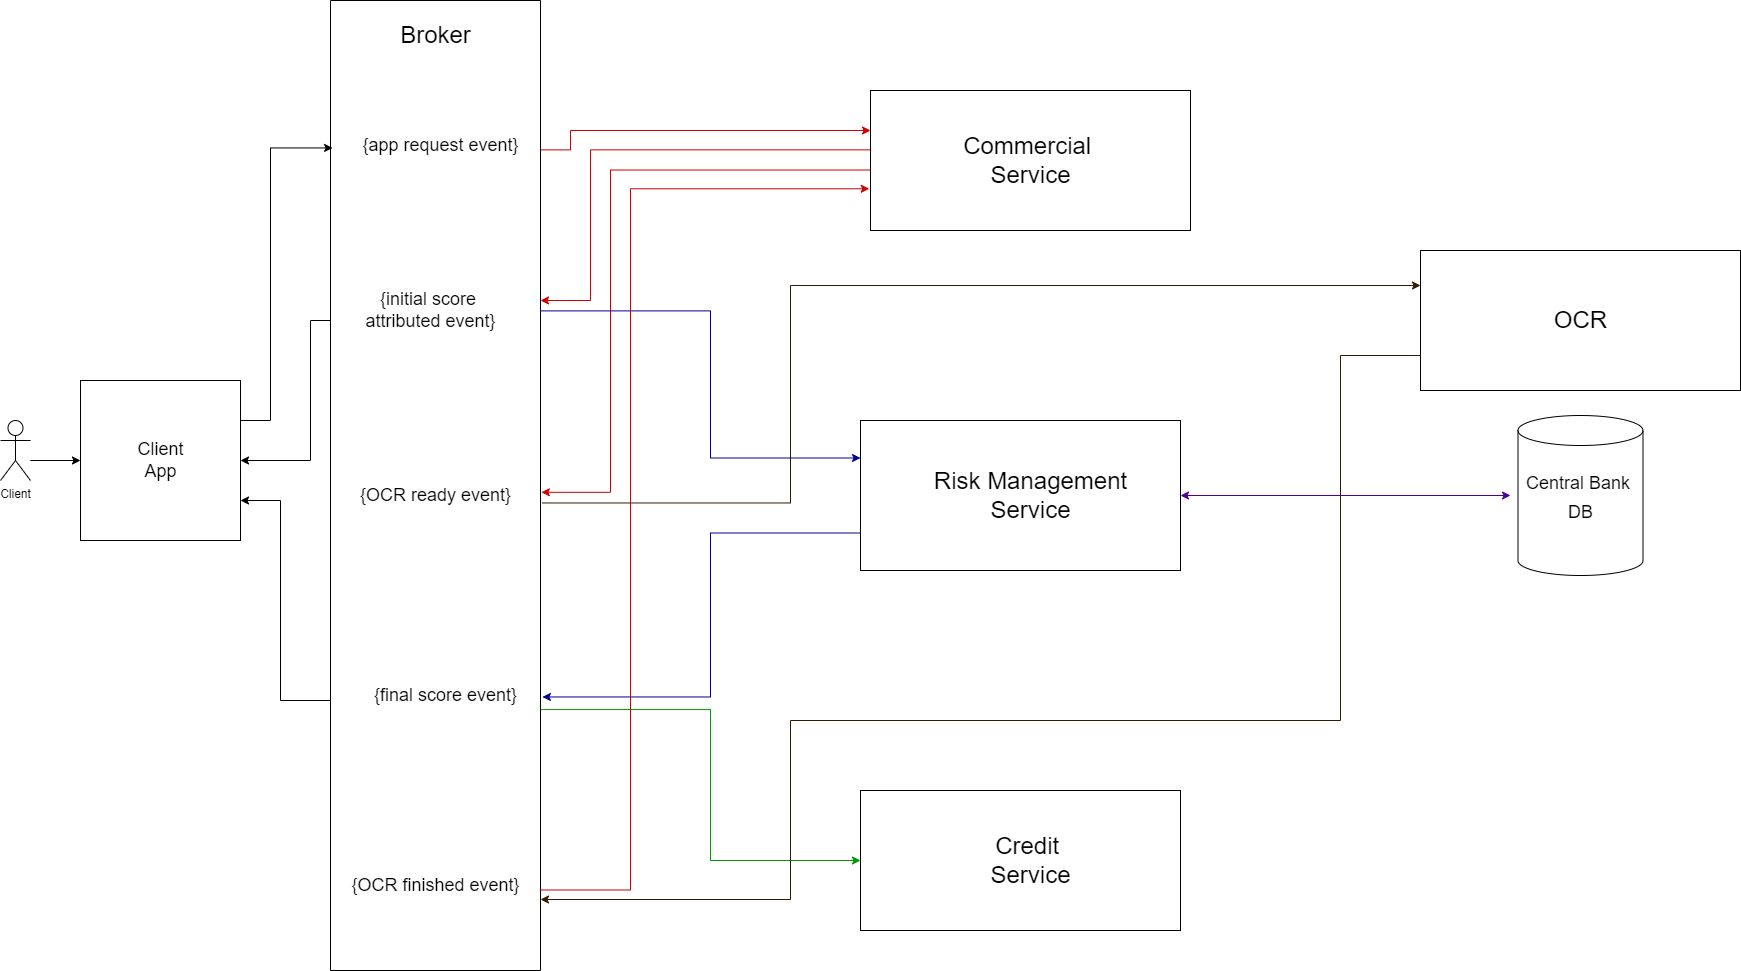

The diagram above was exported from draw.io. Its source (the exported page's mxGraphModel, read from the mxfile embedded in the PNG):
<mxGraphModel dx="1038" dy="521" grid="1" gridSize="10" guides="1" tooltips="1" connect="1" arrows="1" fold="1" page="1" pageScale="1" pageWidth="850" pageHeight="1100" math="0" shadow="0">
  <root>
    <mxCell id="0" />
    <mxCell id="1" parent="0" />
    <mxCell id="oqoTUqXFCg8ksJ7KMGMz-1" value="Client" style="shape=umlActor;verticalLabelPosition=bottom;verticalAlign=top;html=1;outlineConnect=0;" parent="1" vertex="1">
      <mxGeometry x="10" y="460" width="30" height="60" as="geometry" />
    </mxCell>
    <mxCell id="oqoTUqXFCg8ksJ7KMGMz-5" value="" style="edgeStyle=elbowEdgeStyle;elbow=horizontal;endArrow=classic;html=1;rounded=0;" parent="1" edge="1">
      <mxGeometry width="50" height="50" relative="1" as="geometry">
        <mxPoint x="60" y="500" as="sourcePoint" />
        <mxPoint x="90" y="500" as="targetPoint" />
        <Array as="points">
          <mxPoint x="40" y="490" />
        </Array>
      </mxGeometry>
    </mxCell>
    <mxCell id="oqoTUqXFCg8ksJ7KMGMz-6" value="" style="whiteSpace=wrap;html=1;aspect=fixed;" parent="1" vertex="1">
      <mxGeometry x="90" y="420" width="160" height="160" as="geometry" />
    </mxCell>
    <mxCell id="oqoTUqXFCg8ksJ7KMGMz-7" value="&lt;font style=&quot;font-size: 18px;&quot;&gt;Client&lt;br&gt;App&lt;/font&gt;" style="text;html=1;resizable=0;autosize=1;align=center;verticalAlign=middle;points=[];fillColor=none;strokeColor=none;rounded=0;" parent="1" vertex="1">
      <mxGeometry x="140" y="480" width="60" height="40" as="geometry" />
    </mxCell>
    <mxCell id="oqoTUqXFCg8ksJ7KMGMz-9" value="" style="rounded=0;whiteSpace=wrap;html=1;fontSize=18;direction=south;" parent="1" vertex="1">
      <mxGeometry x="340" y="40" width="210" height="970" as="geometry" />
    </mxCell>
    <mxCell id="oqoTUqXFCg8ksJ7KMGMz-10" value="&lt;font style=&quot;font-size: 24px;&quot;&gt;Broker&lt;/font&gt;" style="text;html=1;resizable=0;autosize=1;align=center;verticalAlign=middle;points=[];fillColor=none;strokeColor=none;rounded=0;fontSize=18;" parent="1" vertex="1">
      <mxGeometry x="400" y="60" width="90" height="30" as="geometry" />
    </mxCell>
    <mxCell id="oqoTUqXFCg8ksJ7KMGMz-12" value="" style="rounded=0;whiteSpace=wrap;html=1;fontSize=24;" parent="1" vertex="1">
      <mxGeometry x="880" y="130" width="320" height="140" as="geometry" />
    </mxCell>
    <mxCell id="oqoTUqXFCg8ksJ7KMGMz-13" value="Commercial&amp;nbsp;&lt;br&gt;Service" style="text;html=1;resizable=0;autosize=1;align=center;verticalAlign=middle;points=[];fillColor=none;strokeColor=none;rounded=0;fontSize=24;" parent="1" vertex="1">
      <mxGeometry x="965" y="170" width="150" height="60" as="geometry" />
    </mxCell>
    <mxCell id="oqoTUqXFCg8ksJ7KMGMz-14" value="" style="rounded=0;whiteSpace=wrap;html=1;fontSize=24;" parent="1" vertex="1">
      <mxGeometry x="870" y="460" width="320" height="150" as="geometry" />
    </mxCell>
    <mxCell id="oqoTUqXFCg8ksJ7KMGMz-15" value="Risk Management&lt;br&gt;Service" style="text;html=1;resizable=0;autosize=1;align=center;verticalAlign=middle;points=[];fillColor=none;strokeColor=none;rounded=0;fontSize=24;" parent="1" vertex="1">
      <mxGeometry x="935" y="505" width="210" height="60" as="geometry" />
    </mxCell>
    <mxCell id="oqoTUqXFCg8ksJ7KMGMz-16" value="" style="rounded=0;whiteSpace=wrap;html=1;fontSize=24;" parent="1" vertex="1">
      <mxGeometry x="870" y="830" width="320" height="140" as="geometry" />
    </mxCell>
    <mxCell id="oqoTUqXFCg8ksJ7KMGMz-17" value="Credit&amp;nbsp;&lt;br&gt;Service" style="text;html=1;resizable=0;autosize=1;align=center;verticalAlign=middle;points=[];fillColor=none;strokeColor=none;rounded=0;fontSize=24;" parent="1" vertex="1">
      <mxGeometry x="990" y="870" width="100" height="60" as="geometry" />
    </mxCell>
    <mxCell id="oqoTUqXFCg8ksJ7KMGMz-18" value="" style="rounded=0;whiteSpace=wrap;html=1;fontSize=24;" parent="1" vertex="1">
      <mxGeometry x="1430" y="290" width="320" height="140" as="geometry" />
    </mxCell>
    <mxCell id="oqoTUqXFCg8ksJ7KMGMz-19" value="OCR" style="text;html=1;resizable=0;autosize=1;align=center;verticalAlign=middle;points=[];fillColor=none;strokeColor=none;rounded=0;fontSize=24;" parent="1" vertex="1">
      <mxGeometry x="1555" y="345" width="70" height="30" as="geometry" />
    </mxCell>
    <mxCell id="oqoTUqXFCg8ksJ7KMGMz-20" value="" style="shape=cylinder3;whiteSpace=wrap;html=1;boundedLbl=1;backgroundOutline=1;size=15;fontSize=24;" parent="1" vertex="1">
      <mxGeometry x="1527.5" y="455" width="125" height="160" as="geometry" />
    </mxCell>
    <mxCell id="oqoTUqXFCg8ksJ7KMGMz-21" value="&lt;font style=&quot;font-size: 18px;&quot;&gt;Central Bank&amp;nbsp;&lt;br&gt;DB&lt;/font&gt;" style="text;html=1;resizable=0;autosize=1;align=center;verticalAlign=middle;points=[];fillColor=none;strokeColor=none;rounded=0;fontSize=24;" parent="1" vertex="1">
      <mxGeometry x="1530" y="500" width="120" height="70" as="geometry" />
    </mxCell>
    <mxCell id="oqoTUqXFCg8ksJ7KMGMz-24" value="{app request event}" style="text;html=1;resizable=0;autosize=1;align=center;verticalAlign=middle;points=[];fillColor=none;strokeColor=none;rounded=0;fontSize=18;" parent="1" vertex="1">
      <mxGeometry x="365" y="170" width="170" height="30" as="geometry" />
    </mxCell>
    <mxCell id="oqoTUqXFCg8ksJ7KMGMz-25" value="{initial score &lt;br&gt;attributed event}" style="text;html=1;resizable=0;autosize=1;align=center;verticalAlign=middle;points=[];fillColor=none;strokeColor=none;rounded=0;fontSize=18;" parent="1" vertex="1">
      <mxGeometry x="365" y="325" width="150" height="50" as="geometry" />
    </mxCell>
    <mxCell id="oqoTUqXFCg8ksJ7KMGMz-26" value="{final score event}" style="text;html=1;resizable=0;autosize=1;align=center;verticalAlign=middle;points=[];fillColor=none;strokeColor=none;rounded=0;fontSize=18;" parent="1" vertex="1">
      <mxGeometry x="375" y="720" width="160" height="30" as="geometry" />
    </mxCell>
    <mxCell id="oqoTUqXFCg8ksJ7KMGMz-27" value="{OCR ready event}" style="text;html=1;resizable=0;autosize=1;align=center;verticalAlign=middle;points=[];fillColor=none;strokeColor=none;rounded=0;fontSize=18;" parent="1" vertex="1">
      <mxGeometry x="360" y="520" width="170" height="30" as="geometry" />
    </mxCell>
    <mxCell id="oqoTUqXFCg8ksJ7KMGMz-28" value="{OCR finished event}" style="text;html=1;resizable=0;autosize=1;align=center;verticalAlign=middle;points=[];fillColor=none;strokeColor=none;rounded=0;fontSize=18;" parent="1" vertex="1">
      <mxGeometry x="355" y="910" width="180" height="30" as="geometry" />
    </mxCell>
    <mxCell id="oqoTUqXFCg8ksJ7KMGMz-30" value="" style="edgeStyle=elbowEdgeStyle;elbow=horizontal;endArrow=classic;html=1;rounded=0;fontSize=18;exitX=1;exitY=0.25;exitDx=0;exitDy=0;entryX=0.152;entryY=0.99;entryDx=0;entryDy=0;entryPerimeter=0;" parent="1" source="oqoTUqXFCg8ksJ7KMGMz-6" target="oqoTUqXFCg8ksJ7KMGMz-9" edge="1">
      <mxGeometry width="50" height="50" relative="1" as="geometry">
        <mxPoint x="250" y="480" as="sourcePoint" />
        <mxPoint x="300" y="430" as="targetPoint" />
        <Array as="points">
          <mxPoint x="280" y="390" />
          <mxPoint x="270" y="290" />
          <mxPoint x="290" y="270" />
        </Array>
      </mxGeometry>
    </mxCell>
    <mxCell id="oqoTUqXFCg8ksJ7KMGMz-31" value="" style="edgeStyle=elbowEdgeStyle;elbow=horizontal;endArrow=classic;html=1;rounded=0;fontSize=18;entryX=1;entryY=0.75;entryDx=0;entryDy=0;" parent="1" target="oqoTUqXFCg8ksJ7KMGMz-6" edge="1">
      <mxGeometry width="50" height="50" relative="1" as="geometry">
        <mxPoint x="340" y="740" as="sourcePoint" />
        <mxPoint x="330" y="575" as="targetPoint" />
        <Array as="points">
          <mxPoint x="290" y="610" />
          <mxPoint x="300" y="610" />
          <mxPoint x="280" y="630" />
          <mxPoint x="270" y="630" />
        </Array>
      </mxGeometry>
    </mxCell>
    <mxCell id="oqoTUqXFCg8ksJ7KMGMz-32" value="" style="edgeStyle=elbowEdgeStyle;elbow=horizontal;endArrow=classic;html=1;rounded=0;fontSize=18;entryX=1;entryY=0.5;entryDx=0;entryDy=0;" parent="1" target="oqoTUqXFCg8ksJ7KMGMz-6" edge="1">
      <mxGeometry width="50" height="50" relative="1" as="geometry">
        <mxPoint x="340" y="360" as="sourcePoint" />
        <mxPoint x="300" y="630" as="targetPoint" />
        <Array as="points">
          <mxPoint x="320" y="430" />
        </Array>
      </mxGeometry>
    </mxCell>
    <mxCell id="oqoTUqXFCg8ksJ7KMGMz-48" value="" style="edgeStyle=elbowEdgeStyle;elbow=horizontal;endArrow=classic;html=1;rounded=0;fontSize=18;exitX=0.154;exitY=-0.004;exitDx=0;exitDy=0;exitPerimeter=0;fillColor=#cce5ff;strokeColor=#CC0000;" parent="1" source="oqoTUqXFCg8ksJ7KMGMz-9" edge="1">
      <mxGeometry width="50" height="50" relative="1" as="geometry">
        <mxPoint x="550" y="141" as="sourcePoint" />
        <mxPoint x="880" y="170" as="targetPoint" />
        <Array as="points">
          <mxPoint x="580" y="160" />
        </Array>
      </mxGeometry>
    </mxCell>
    <mxCell id="oqoTUqXFCg8ksJ7KMGMz-49" value="" style="edgeStyle=elbowEdgeStyle;elbow=horizontal;endArrow=classic;html=1;rounded=0;fontSize=18;exitX=0.002;exitY=0.424;exitDx=0;exitDy=0;exitPerimeter=0;fillColor=#cce5ff;strokeColor=#CC0000;" parent="1" source="oqoTUqXFCg8ksJ7KMGMz-12" edge="1">
      <mxGeometry width="50" height="50" relative="1" as="geometry">
        <mxPoint x="680" y="325" as="sourcePoint" />
        <mxPoint x="550" y="340" as="targetPoint" />
        <Array as="points">
          <mxPoint x="600" y="260" />
        </Array>
      </mxGeometry>
    </mxCell>
    <mxCell id="oqoTUqXFCg8ksJ7KMGMz-50" value="" style="edgeStyle=elbowEdgeStyle;elbow=horizontal;endArrow=classic;html=1;rounded=0;fontSize=18;entryX=0.507;entryY=-0.004;entryDx=0;entryDy=0;fillColor=#cce5ff;strokeColor=#CC0000;entryPerimeter=0;exitX=0;exitY=0.568;exitDx=0;exitDy=0;exitPerimeter=0;" parent="1" source="oqoTUqXFCg8ksJ7KMGMz-12" target="oqoTUqXFCg8ksJ7KMGMz-9" edge="1">
      <mxGeometry width="50" height="50" relative="1" as="geometry">
        <mxPoint x="680" y="560" as="sourcePoint" />
        <mxPoint x="730" y="510" as="targetPoint" />
        <Array as="points">
          <mxPoint x="620" y="370" />
          <mxPoint x="640" y="270" />
          <mxPoint x="800" y="240" />
          <mxPoint x="740" y="220" />
          <mxPoint x="740" y="360" />
        </Array>
      </mxGeometry>
    </mxCell>
    <mxCell id="oqoTUqXFCg8ksJ7KMGMz-51" value="" style="edgeStyle=elbowEdgeStyle;elbow=horizontal;endArrow=classic;html=1;rounded=0;fontSize=18;entryX=0;entryY=0.25;entryDx=0;entryDy=0;exitX=0.518;exitY=-0.009;exitDx=0;exitDy=0;exitPerimeter=0;strokeColor=#331A00;" parent="1" source="oqoTUqXFCg8ksJ7KMGMz-9" target="oqoTUqXFCg8ksJ7KMGMz-18" edge="1">
      <mxGeometry width="50" height="50" relative="1" as="geometry">
        <mxPoint x="550" y="505" as="sourcePoint" />
        <mxPoint x="600" y="455" as="targetPoint" />
        <Array as="points">
          <mxPoint x="800" y="400" />
          <mxPoint x="770" y="530" />
          <mxPoint x="750" y="530" />
          <mxPoint x="780" y="430" />
          <mxPoint x="770" y="490" />
          <mxPoint x="830" y="400" />
        </Array>
      </mxGeometry>
    </mxCell>
    <mxCell id="oqoTUqXFCg8ksJ7KMGMz-52" value="" style="edgeStyle=elbowEdgeStyle;elbow=horizontal;endArrow=classic;html=1;rounded=0;fontSize=18;entryX=0;entryY=0.25;entryDx=0;entryDy=0;exitX=0.32;exitY=0;exitDx=0;exitDy=0;exitPerimeter=0;fillColor=#cdeb8b;strokeColor=#000099;" parent="1" source="oqoTUqXFCg8ksJ7KMGMz-9" target="oqoTUqXFCg8ksJ7KMGMz-14" edge="1">
      <mxGeometry width="50" height="50" relative="1" as="geometry">
        <mxPoint x="620" y="410" as="sourcePoint" />
        <mxPoint x="670" y="360" as="targetPoint" />
        <Array as="points">
          <mxPoint x="720" y="380" />
          <mxPoint x="660" y="420" />
        </Array>
      </mxGeometry>
    </mxCell>
    <mxCell id="oqoTUqXFCg8ksJ7KMGMz-53" value="" style="edgeStyle=elbowEdgeStyle;elbow=horizontal;endArrow=classic;html=1;rounded=0;fontSize=18;entryX=0.718;entryY=-0.009;entryDx=0;entryDy=0;entryPerimeter=0;exitX=0;exitY=0.75;exitDx=0;exitDy=0;fillColor=#cdeb8b;strokeColor=#000099;" parent="1" source="oqoTUqXFCg8ksJ7KMGMz-14" target="oqoTUqXFCg8ksJ7KMGMz-9" edge="1">
      <mxGeometry width="50" height="50" relative="1" as="geometry">
        <mxPoint x="750" y="690" as="sourcePoint" />
        <mxPoint x="800" y="640" as="targetPoint" />
        <Array as="points">
          <mxPoint x="720" y="590" />
        </Array>
      </mxGeometry>
    </mxCell>
    <mxCell id="oqoTUqXFCg8ksJ7KMGMz-54" value="" style="edgeStyle=elbowEdgeStyle;elbow=horizontal;endArrow=classic;html=1;rounded=0;fontSize=18;entryX=0;entryY=0.5;entryDx=0;entryDy=0;strokeColor=#009900;exitX=0.731;exitY=-0.001;exitDx=0;exitDy=0;exitPerimeter=0;" parent="1" source="oqoTUqXFCg8ksJ7KMGMz-9" target="oqoTUqXFCg8ksJ7KMGMz-16" edge="1">
      <mxGeometry width="50" height="50" relative="1" as="geometry">
        <mxPoint x="550" y="754" as="sourcePoint" />
        <mxPoint x="690" y="790" as="targetPoint" />
        <Array as="points">
          <mxPoint x="720" y="820" />
        </Array>
      </mxGeometry>
    </mxCell>
    <mxCell id="oqoTUqXFCg8ksJ7KMGMz-60" value="" style="edgeStyle=segmentEdgeStyle;endArrow=classic;html=1;rounded=0;fontSize=18;exitX=0;exitY=0.75;exitDx=0;exitDy=0;strokeColor=#331A00;" parent="1" source="oqoTUqXFCg8ksJ7KMGMz-18" edge="1">
      <mxGeometry width="50" height="50" relative="1" as="geometry">
        <mxPoint x="1420" y="400" as="sourcePoint" />
        <mxPoint x="550" y="939" as="targetPoint" />
        <Array as="points">
          <mxPoint x="1350" y="395" />
          <mxPoint x="1350" y="760" />
          <mxPoint x="800" y="760" />
          <mxPoint x="800" y="939" />
        </Array>
      </mxGeometry>
    </mxCell>
    <mxCell id="oqoTUqXFCg8ksJ7KMGMz-61" value="" style="edgeStyle=elbowEdgeStyle;elbow=horizontal;endArrow=classic;html=1;rounded=0;fontSize=18;fillColor=#cce5ff;strokeColor=#CC0000;exitX=0.917;exitY=0.003;exitDx=0;exitDy=0;exitPerimeter=0;entryX=-0.004;entryY=0.702;entryDx=0;entryDy=0;entryPerimeter=0;" parent="1" source="oqoTUqXFCg8ksJ7KMGMz-9" target="oqoTUqXFCg8ksJ7KMGMz-12" edge="1">
      <mxGeometry width="50" height="50" relative="1" as="geometry">
        <mxPoint x="550" y="920" as="sourcePoint" />
        <mxPoint x="880" y="190" as="targetPoint" />
        <Array as="points">
          <mxPoint x="640" y="570" />
          <mxPoint x="600" y="190" />
          <mxPoint x="660" y="160" />
          <mxPoint x="600" y="190" />
          <mxPoint x="610" y="530" />
        </Array>
      </mxGeometry>
    </mxCell>
    <mxCell id="atalC3QI5pWJO48zoMTZ-5" value="" style="endArrow=classic;startArrow=classic;html=1;rounded=0;exitX=1;exitY=0.5;exitDx=0;exitDy=0;strokeColor=#4C0099;" parent="1" source="oqoTUqXFCg8ksJ7KMGMz-14" edge="1">
      <mxGeometry width="50" height="50" relative="1" as="geometry">
        <mxPoint x="1250" y="600" as="sourcePoint" />
        <mxPoint x="1520" y="535" as="targetPoint" />
      </mxGeometry>
    </mxCell>
  </root>
</mxGraphModel>